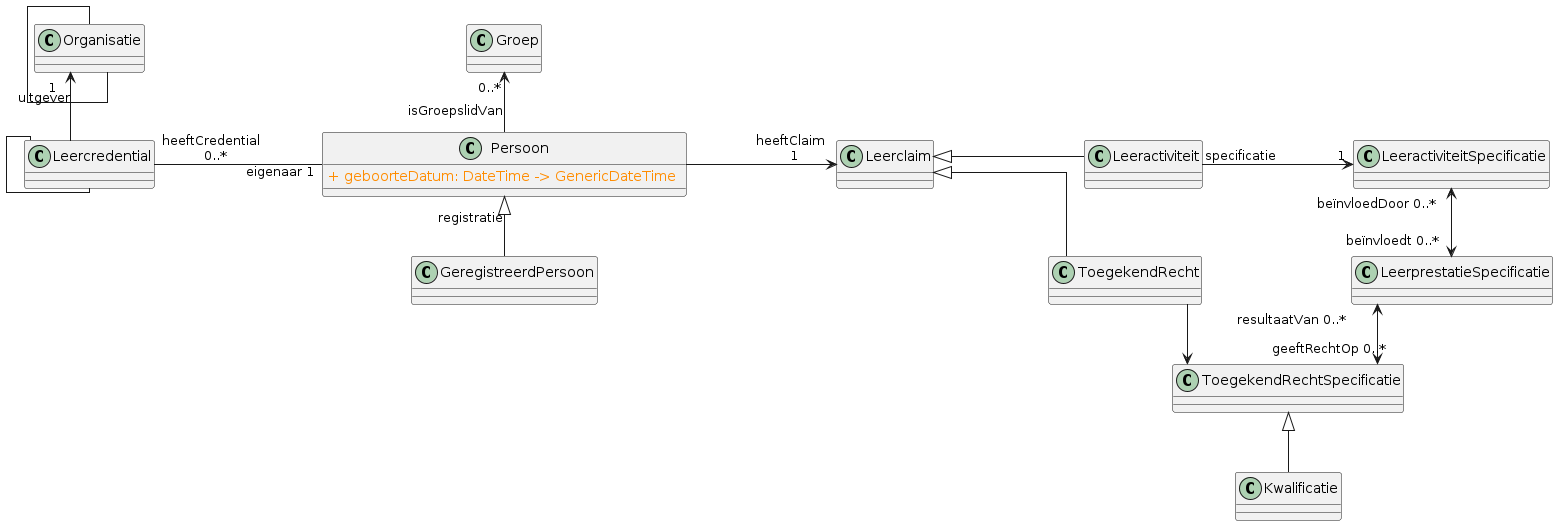

The diagram above was rendered by PlantUML. Its source (embedded in the PNG):
@startuml
skinparam nodesep 150
skinparam linetype ortho
allowmixing

class Persoon {
    <color:DarkOrange>+ geboorteDatum: DateTime -> GenericDateTime </color>
}
class Groep
class Leercredential
together{
    class Leeractiviteit
    class ToegekendRecht
}
class GeregistreerdPersoon
class Organisatie
class Leerclaim
class LeeractiviteitSpecificatie
class LeerprestatieSpecificatie
class ToegekendRechtSpecificatie
class Kwalificatie


node a
hide a

Persoon <|-- GeregistreerdPersoon: " registratie"
Groep "0..*" <-- Persoon: "isGroepslidVan"
Leercredential  --  Leercredential
Leercredential "heeftCredential \n 0..*"-r-"\t\t eigenaar 1" Persoon
Organisatie "1  " <--  Leercredential: "uitgever"
Organisatie  --  Organisatie

Persoon -r->"heeftClaim \n 1" Leerclaim
Leeractiviteit -[hidden]- ToegekendRecht
Leerclaim <|-r- Leeractiviteit
Leerclaim <|-r- ToegekendRecht


Leeractiviteit -r-> "1" LeeractiviteitSpecificatie: "specificatie"
LeeractiviteitSpecificatie "beïnvloedDoor 0..*" <--> "beïnvloedt 0..*"LeerprestatieSpecificatie
LeerprestatieSpecificatie "resultaatVan 0..*" <--> "geeftRechtOp 0..*" ToegekendRechtSpecificatie

ToegekendRecht -r-> ToegekendRechtSpecificatie
ToegekendRechtSpecificatie <|-- Kwalificatie




@enduml